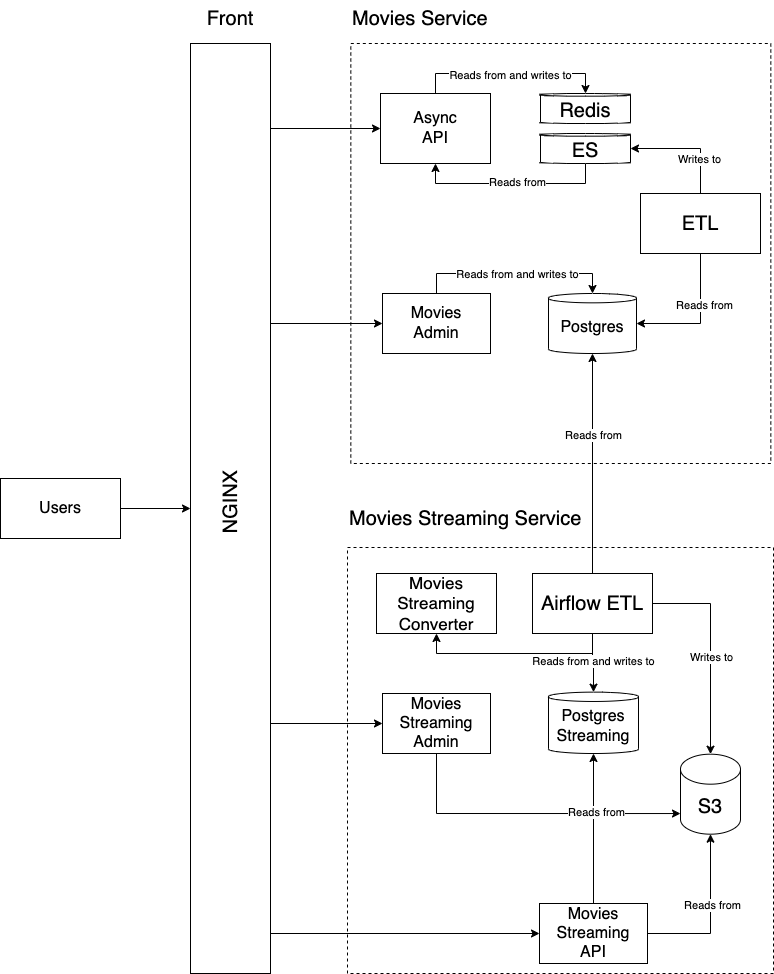

The diagram above was exported from draw.io. Its source (the exported page's mxGraphModel, read from the mxfile embedded in the PNG):
<mxGraphModel dx="946" dy="649" grid="1" gridSize="10" guides="1" tooltips="1" connect="1" arrows="1" fold="1" page="1" pageScale="1" pageWidth="827" pageHeight="1169" math="0" shadow="0">
  <root>
    <mxCell id="0" />
    <mxCell id="1" parent="0" />
    <mxCell id="BfVSFISK5LA5vTMUNYW0-1" value="" style="whiteSpace=wrap;html=1;aspect=fixed;fillColor=none;dashed=1;" vertex="1" parent="1">
      <mxGeometry x="400.32" y="80" width="420" height="420" as="geometry" />
    </mxCell>
    <mxCell id="BfVSFISK5LA5vTMUNYW0-2" value="" style="whiteSpace=wrap;html=1;aspect=fixed;dashed=1;fillColor=none;" vertex="1" parent="1">
      <mxGeometry x="397" y="584" width="426" height="426" as="geometry" />
    </mxCell>
    <mxCell id="BfVSFISK5LA5vTMUNYW0-3" value="&lt;font style=&quot;font-size: 20px&quot;&gt;Movies Streaming Service&lt;/font&gt;" style="text;html=1;strokeColor=none;fillColor=none;align=left;verticalAlign=middle;whiteSpace=wrap;rounded=0;" vertex="1" parent="1">
      <mxGeometry x="397" y="540" width="240" height="30" as="geometry" />
    </mxCell>
    <mxCell id="BfVSFISK5LA5vTMUNYW0-5" value="&lt;font style=&quot;font-size: 20px&quot;&gt;Movies Service&lt;/font&gt;" style="text;html=1;strokeColor=none;fillColor=none;align=left;verticalAlign=middle;whiteSpace=wrap;rounded=0;strokeWidth=7;" vertex="1" parent="1">
      <mxGeometry x="400" y="40" width="230" height="30" as="geometry" />
    </mxCell>
    <mxCell id="BfVSFISK5LA5vTMUNYW0-6" value="" style="rounded=0;whiteSpace=wrap;html=1;" vertex="1" parent="1">
      <mxGeometry x="240" y="80" width="80" height="930" as="geometry" />
    </mxCell>
    <mxCell id="BfVSFISK5LA5vTMUNYW0-9" value="&lt;font style=&quot;font-size: 20px&quot;&gt;NGINX&lt;/font&gt;" style="text;html=1;strokeColor=none;fillColor=none;align=center;verticalAlign=middle;whiteSpace=wrap;rounded=0;rotation=-90;" vertex="1" parent="1">
      <mxGeometry x="-163.75" y="513.75" width="887.5" height="50" as="geometry" />
    </mxCell>
    <mxCell id="BfVSFISK5LA5vTMUNYW0-12" value="" style="edgeStyle=orthogonalEdgeStyle;rounded=0;orthogonalLoop=1;jettySize=auto;html=1;fontSize=16;" edge="1" parent="1" source="BfVSFISK5LA5vTMUNYW0-10" target="BfVSFISK5LA5vTMUNYW0-6">
      <mxGeometry relative="1" as="geometry" />
    </mxCell>
    <mxCell id="BfVSFISK5LA5vTMUNYW0-10" value="Users" style="rounded=0;whiteSpace=wrap;html=1;fontSize=16;strokeWidth=1;strokeColor=default;" vertex="1" parent="1">
      <mxGeometry x="50" y="515" width="120" height="60" as="geometry" />
    </mxCell>
    <mxCell id="BfVSFISK5LA5vTMUNYW0-85" style="edgeStyle=orthogonalEdgeStyle;rounded=0;orthogonalLoop=1;jettySize=auto;html=1;exitX=0.5;exitY=0;exitDx=0;exitDy=0;entryX=0.5;entryY=0;entryDx=0;entryDy=0;entryPerimeter=0;fontSize=20;" edge="1" parent="1" source="BfVSFISK5LA5vTMUNYW0-13" target="BfVSFISK5LA5vTMUNYW0-19">
      <mxGeometry relative="1" as="geometry" />
    </mxCell>
    <mxCell id="BfVSFISK5LA5vTMUNYW0-103" value="Reads from and writes to" style="edgeLabel;html=1;align=center;verticalAlign=middle;resizable=0;points=[];fontSize=11;" vertex="1" connectable="0" parent="BfVSFISK5LA5vTMUNYW0-85">
      <mxGeometry x="-0.1667" relative="1" as="geometry">
        <mxPoint x="18" as="offset" />
      </mxGeometry>
    </mxCell>
    <mxCell id="BfVSFISK5LA5vTMUNYW0-13" value="Movies&lt;br&gt;Admin" style="rounded=0;whiteSpace=wrap;html=1;fontSize=16;strokeColor=default;strokeWidth=1;" vertex="1" parent="1">
      <mxGeometry x="432" y="330" width="108" height="60" as="geometry" />
    </mxCell>
    <mxCell id="BfVSFISK5LA5vTMUNYW0-97" style="edgeStyle=orthogonalEdgeStyle;rounded=0;orthogonalLoop=1;jettySize=auto;html=1;exitX=0.5;exitY=0;exitDx=0;exitDy=0;entryX=0.5;entryY=0;entryDx=0;entryDy=0;entryPerimeter=0;fontSize=20;" edge="1" parent="1" source="BfVSFISK5LA5vTMUNYW0-14" target="BfVSFISK5LA5vTMUNYW0-30">
      <mxGeometry relative="1" as="geometry" />
    </mxCell>
    <mxCell id="BfVSFISK5LA5vTMUNYW0-98" value="&lt;div&gt;&lt;span style=&quot;font-size: 11px&quot;&gt;Reads from and &lt;/span&gt;&lt;span style=&quot;font-size: 11px&quot;&gt;writes to&lt;/span&gt;&lt;/div&gt;" style="edgeLabel;html=1;align=center;verticalAlign=middle;resizable=0;points=[];fontSize=20;" vertex="1" connectable="0" parent="BfVSFISK5LA5vTMUNYW0-97">
      <mxGeometry x="-0.1667" y="2" relative="1" as="geometry">
        <mxPoint x="15" as="offset" />
      </mxGeometry>
    </mxCell>
    <mxCell id="BfVSFISK5LA5vTMUNYW0-14" value="Async&lt;br&gt;API" style="rounded=0;whiteSpace=wrap;html=1;fontSize=16;strokeColor=default;strokeWidth=1;" vertex="1" parent="1">
      <mxGeometry x="430" y="130" width="110" height="70" as="geometry" />
    </mxCell>
    <mxCell id="BfVSFISK5LA5vTMUNYW0-16" value="" style="endArrow=classic;html=1;rounded=0;fontSize=16;entryX=0;entryY=0.5;entryDx=0;entryDy=0;" edge="1" parent="1" target="BfVSFISK5LA5vTMUNYW0-13">
      <mxGeometry width="50" height="50" relative="1" as="geometry">
        <mxPoint x="320" y="360" as="sourcePoint" />
        <mxPoint x="810.32" y="670" as="targetPoint" />
      </mxGeometry>
    </mxCell>
    <mxCell id="BfVSFISK5LA5vTMUNYW0-17" value="" style="endArrow=classic;html=1;rounded=0;fontSize=16;entryX=0;entryY=0.5;entryDx=0;entryDy=0;" edge="1" parent="1" target="BfVSFISK5LA5vTMUNYW0-14">
      <mxGeometry width="50" height="50" relative="1" as="geometry">
        <mxPoint x="320" y="165" as="sourcePoint" />
        <mxPoint x="418.3200000000002" y="169.59000000000003" as="targetPoint" />
      </mxGeometry>
    </mxCell>
    <mxCell id="BfVSFISK5LA5vTMUNYW0-19" value="Postgres" style="shape=cylinder3;whiteSpace=wrap;html=1;boundedLbl=1;backgroundOutline=1;size=4.666666666666799;fontSize=16;strokeColor=default;strokeWidth=1;fillColor=default;" vertex="1" parent="1">
      <mxGeometry x="598" y="330" width="88" height="60" as="geometry" />
    </mxCell>
    <mxCell id="BfVSFISK5LA5vTMUNYW0-78" style="edgeStyle=orthogonalEdgeStyle;rounded=0;orthogonalLoop=1;jettySize=auto;html=1;exitX=0.5;exitY=1;exitDx=0;exitDy=0;exitPerimeter=0;entryX=0.5;entryY=1;entryDx=0;entryDy=0;fontSize=20;" edge="1" parent="1" source="BfVSFISK5LA5vTMUNYW0-29" target="BfVSFISK5LA5vTMUNYW0-14">
      <mxGeometry relative="1" as="geometry" />
    </mxCell>
    <mxCell id="BfVSFISK5LA5vTMUNYW0-99" value="Reads from" style="edgeLabel;html=1;align=center;verticalAlign=middle;resizable=0;points=[];fontSize=11;" vertex="1" connectable="0" parent="BfVSFISK5LA5vTMUNYW0-78">
      <mxGeometry x="0.1684" y="-2" relative="1" as="geometry">
        <mxPoint x="22" as="offset" />
      </mxGeometry>
    </mxCell>
    <mxCell id="BfVSFISK5LA5vTMUNYW0-29" value="ES" style="shape=cylinder3;whiteSpace=wrap;html=1;boundedLbl=1;backgroundOutline=1;size=1.3333333333333428;fontSize=20;strokeColor=default;strokeWidth=1;fillColor=default;" vertex="1" parent="1">
      <mxGeometry x="590" y="170" width="90" height="30" as="geometry" />
    </mxCell>
    <mxCell id="BfVSFISK5LA5vTMUNYW0-30" value="&lt;font style=&quot;font-size: 20px&quot;&gt;Redis&lt;/font&gt;" style="shape=cylinder3;whiteSpace=wrap;html=1;boundedLbl=1;backgroundOutline=1;size=1.3333333333333428;fontSize=20;strokeColor=default;strokeWidth=1;fillColor=default;" vertex="1" parent="1">
      <mxGeometry x="590" y="130" width="90" height="30" as="geometry" />
    </mxCell>
    <mxCell id="BfVSFISK5LA5vTMUNYW0-79" style="edgeStyle=orthogonalEdgeStyle;rounded=0;orthogonalLoop=1;jettySize=auto;html=1;exitX=0.5;exitY=0;exitDx=0;exitDy=0;entryX=1;entryY=0.5;entryDx=0;entryDy=0;entryPerimeter=0;fontSize=20;" edge="1" parent="1" source="BfVSFISK5LA5vTMUNYW0-40" target="BfVSFISK5LA5vTMUNYW0-29">
      <mxGeometry relative="1" as="geometry" />
    </mxCell>
    <mxCell id="BfVSFISK5LA5vTMUNYW0-100" value="Writes to" style="edgeLabel;html=1;align=center;verticalAlign=middle;resizable=0;points=[];fontSize=11;" vertex="1" connectable="0" parent="BfVSFISK5LA5vTMUNYW0-79">
      <mxGeometry x="-0.3913" y="2" relative="1" as="geometry">
        <mxPoint as="offset" />
      </mxGeometry>
    </mxCell>
    <mxCell id="BfVSFISK5LA5vTMUNYW0-101" style="edgeStyle=orthogonalEdgeStyle;rounded=0;orthogonalLoop=1;jettySize=auto;html=1;exitX=0.5;exitY=1;exitDx=0;exitDy=0;entryX=1;entryY=0.5;entryDx=0;entryDy=0;entryPerimeter=0;fontSize=11;" edge="1" parent="1" source="BfVSFISK5LA5vTMUNYW0-40" target="BfVSFISK5LA5vTMUNYW0-19">
      <mxGeometry relative="1" as="geometry" />
    </mxCell>
    <mxCell id="BfVSFISK5LA5vTMUNYW0-102" value="Reads from" style="edgeLabel;html=1;align=center;verticalAlign=middle;resizable=0;points=[];fontSize=11;" vertex="1" connectable="0" parent="BfVSFISK5LA5vTMUNYW0-101">
      <mxGeometry x="-0.24" y="3" relative="1" as="geometry">
        <mxPoint as="offset" />
      </mxGeometry>
    </mxCell>
    <mxCell id="BfVSFISK5LA5vTMUNYW0-40" value="ETL" style="rounded=0;whiteSpace=wrap;html=1;fontSize=20;strokeColor=default;strokeWidth=1;fillColor=default;" vertex="1" parent="1">
      <mxGeometry x="690" y="230" width="120" height="60" as="geometry" />
    </mxCell>
    <mxCell id="BfVSFISK5LA5vTMUNYW0-113" style="edgeStyle=orthogonalEdgeStyle;rounded=0;orthogonalLoop=1;jettySize=auto;html=1;exitX=0.5;exitY=1;exitDx=0;exitDy=0;entryX=0;entryY=0.742;entryDx=0;entryDy=0;entryPerimeter=0;fontSize=11;" edge="1" parent="1" source="BfVSFISK5LA5vTMUNYW0-49" target="BfVSFISK5LA5vTMUNYW0-61">
      <mxGeometry relative="1" as="geometry">
        <Array as="points">
          <mxPoint x="486" y="850" />
        </Array>
      </mxGeometry>
    </mxCell>
    <mxCell id="BfVSFISK5LA5vTMUNYW0-49" value="Movies Streaming&lt;br&gt;Admin" style="rounded=0;whiteSpace=wrap;html=1;fontSize=16;strokeColor=default;strokeWidth=1;" vertex="1" parent="1">
      <mxGeometry x="432" y="730" width="108" height="60" as="geometry" />
    </mxCell>
    <mxCell id="BfVSFISK5LA5vTMUNYW0-50" value="" style="endArrow=classic;html=1;rounded=0;fontSize=16;entryX=0;entryY=0.5;entryDx=0;entryDy=0;" edge="1" parent="1" target="BfVSFISK5LA5vTMUNYW0-49">
      <mxGeometry width="50" height="50" relative="1" as="geometry">
        <mxPoint x="319.9999999999998" y="760" as="sourcePoint" />
        <mxPoint x="810.32" y="1070" as="targetPoint" />
      </mxGeometry>
    </mxCell>
    <mxCell id="BfVSFISK5LA5vTMUNYW0-52" value="Postgres Streaming" style="shape=cylinder3;whiteSpace=wrap;html=1;boundedLbl=1;backgroundOutline=1;size=4.666666666666799;fontSize=16;strokeColor=default;strokeWidth=1;fillColor=default;" vertex="1" parent="1">
      <mxGeometry x="598" y="728.64" width="90" height="61.36" as="geometry" />
    </mxCell>
    <mxCell id="BfVSFISK5LA5vTMUNYW0-88" style="edgeStyle=orthogonalEdgeStyle;rounded=0;orthogonalLoop=1;jettySize=auto;html=1;exitX=1;exitY=0.5;exitDx=0;exitDy=0;fontSize=20;" edge="1" parent="1" source="BfVSFISK5LA5vTMUNYW0-53" target="BfVSFISK5LA5vTMUNYW0-61">
      <mxGeometry relative="1" as="geometry" />
    </mxCell>
    <mxCell id="BfVSFISK5LA5vTMUNYW0-108" value="Writes to" style="edgeLabel;html=1;align=center;verticalAlign=middle;resizable=0;points=[];fontSize=11;" vertex="1" connectable="0" parent="BfVSFISK5LA5vTMUNYW0-88">
      <mxGeometry x="0.0638" relative="1" as="geometry">
        <mxPoint as="offset" />
      </mxGeometry>
    </mxCell>
    <mxCell id="BfVSFISK5LA5vTMUNYW0-89" style="edgeStyle=orthogonalEdgeStyle;rounded=0;orthogonalLoop=1;jettySize=auto;html=1;exitX=0.5;exitY=1;exitDx=0;exitDy=0;entryX=0.5;entryY=0;entryDx=0;entryDy=0;entryPerimeter=0;fontSize=20;" edge="1" parent="1" source="BfVSFISK5LA5vTMUNYW0-53" target="BfVSFISK5LA5vTMUNYW0-52">
      <mxGeometry relative="1" as="geometry" />
    </mxCell>
    <mxCell id="BfVSFISK5LA5vTMUNYW0-106" value="Reads from and writes to" style="edgeLabel;html=1;align=center;verticalAlign=middle;resizable=0;points=[];fontSize=11;" vertex="1" connectable="0" parent="BfVSFISK5LA5vTMUNYW0-89">
      <mxGeometry x="-0.1077" relative="1" as="geometry">
        <mxPoint as="offset" />
      </mxGeometry>
    </mxCell>
    <mxCell id="BfVSFISK5LA5vTMUNYW0-104" style="edgeStyle=orthogonalEdgeStyle;rounded=0;orthogonalLoop=1;jettySize=auto;html=1;exitX=0.5;exitY=0;exitDx=0;exitDy=0;entryX=0.5;entryY=1;entryDx=0;entryDy=0;entryPerimeter=0;fontSize=11;" edge="1" parent="1" source="BfVSFISK5LA5vTMUNYW0-53" target="BfVSFISK5LA5vTMUNYW0-19">
      <mxGeometry relative="1" as="geometry" />
    </mxCell>
    <mxCell id="BfVSFISK5LA5vTMUNYW0-105" value="Reads from" style="edgeLabel;html=1;align=center;verticalAlign=middle;resizable=0;points=[];fontSize=11;" vertex="1" connectable="0" parent="BfVSFISK5LA5vTMUNYW0-104">
      <mxGeometry x="0.2636" relative="1" as="geometry">
        <mxPoint as="offset" />
      </mxGeometry>
    </mxCell>
    <mxCell id="BfVSFISK5LA5vTMUNYW0-118" style="edgeStyle=orthogonalEdgeStyle;rounded=0;orthogonalLoop=1;jettySize=auto;html=1;exitX=0.5;exitY=1;exitDx=0;exitDy=0;entryX=0.5;entryY=1;entryDx=0;entryDy=0;fontSize=17;" edge="1" parent="1" source="BfVSFISK5LA5vTMUNYW0-53" target="BfVSFISK5LA5vTMUNYW0-116">
      <mxGeometry relative="1" as="geometry" />
    </mxCell>
    <mxCell id="BfVSFISK5LA5vTMUNYW0-53" value="Airflow ETL" style="rounded=0;whiteSpace=wrap;html=1;fontSize=20;strokeColor=default;strokeWidth=1;fillColor=default;" vertex="1" parent="1">
      <mxGeometry x="582" y="610" width="120" height="60" as="geometry" />
    </mxCell>
    <mxCell id="BfVSFISK5LA5vTMUNYW0-109" style="edgeStyle=orthogonalEdgeStyle;rounded=0;orthogonalLoop=1;jettySize=auto;html=1;exitX=0.5;exitY=0;exitDx=0;exitDy=0;entryX=0.5;entryY=1;entryDx=0;entryDy=0;entryPerimeter=0;fontSize=11;" edge="1" parent="1" source="BfVSFISK5LA5vTMUNYW0-56" target="BfVSFISK5LA5vTMUNYW0-52">
      <mxGeometry relative="1" as="geometry" />
    </mxCell>
    <mxCell id="BfVSFISK5LA5vTMUNYW0-110" value="Reads from" style="edgeLabel;html=1;align=center;verticalAlign=middle;resizable=0;points=[];fontSize=11;" vertex="1" connectable="0" parent="BfVSFISK5LA5vTMUNYW0-109">
      <mxGeometry x="0.2267" y="-2" relative="1" as="geometry">
        <mxPoint as="offset" />
      </mxGeometry>
    </mxCell>
    <mxCell id="BfVSFISK5LA5vTMUNYW0-111" style="edgeStyle=orthogonalEdgeStyle;rounded=0;orthogonalLoop=1;jettySize=auto;html=1;exitX=1;exitY=0.5;exitDx=0;exitDy=0;entryX=0.5;entryY=1;entryDx=0;entryDy=0;entryPerimeter=0;fontSize=11;" edge="1" parent="1" source="BfVSFISK5LA5vTMUNYW0-56" target="BfVSFISK5LA5vTMUNYW0-61">
      <mxGeometry relative="1" as="geometry" />
    </mxCell>
    <mxCell id="BfVSFISK5LA5vTMUNYW0-112" value="Reads from" style="edgeLabel;html=1;align=center;verticalAlign=middle;resizable=0;points=[];fontSize=11;" vertex="1" connectable="0" parent="BfVSFISK5LA5vTMUNYW0-111">
      <mxGeometry x="0.1336" y="-1" relative="1" as="geometry">
        <mxPoint as="offset" />
      </mxGeometry>
    </mxCell>
    <mxCell id="BfVSFISK5LA5vTMUNYW0-56" value="Movies Streaming&lt;br&gt;API" style="rounded=0;whiteSpace=wrap;html=1;fontSize=16;strokeColor=default;strokeWidth=1;" vertex="1" parent="1">
      <mxGeometry x="589" y="940" width="108" height="60" as="geometry" />
    </mxCell>
    <mxCell id="BfVSFISK5LA5vTMUNYW0-57" value="" style="endArrow=classic;html=1;rounded=0;fontSize=16;entryX=0;entryY=0.5;entryDx=0;entryDy=0;" edge="1" parent="1" target="BfVSFISK5LA5vTMUNYW0-56">
      <mxGeometry width="50" height="50" relative="1" as="geometry">
        <mxPoint x="320" y="970" as="sourcePoint" />
        <mxPoint x="810.32" y="1280" as="targetPoint" />
      </mxGeometry>
    </mxCell>
    <mxCell id="BfVSFISK5LA5vTMUNYW0-61" value="S3" style="shape=cylinder3;whiteSpace=wrap;html=1;boundedLbl=1;backgroundOutline=1;size=15;fontSize=20;strokeColor=default;strokeWidth=1;fillColor=default;" vertex="1" parent="1">
      <mxGeometry x="730" y="790.68" width="60" height="80" as="geometry" />
    </mxCell>
    <mxCell id="BfVSFISK5LA5vTMUNYW0-115" value="&lt;font style=&quot;font-size: 20px&quot;&gt;Front&lt;/font&gt;" style="text;html=1;strokeColor=none;fillColor=none;align=center;verticalAlign=middle;whiteSpace=wrap;rounded=0;strokeWidth=7;" vertex="1" parent="1">
      <mxGeometry x="240" y="40" width="80" height="30" as="geometry" />
    </mxCell>
    <mxCell id="BfVSFISK5LA5vTMUNYW0-116" value="&lt;font style=&quot;font-size: 17px&quot;&gt;Movies Streaming Converter&lt;/font&gt;" style="rounded=0;whiteSpace=wrap;html=1;fontSize=11;strokeColor=default;strokeWidth=1;fillColor=default;" vertex="1" parent="1">
      <mxGeometry x="426" y="610" width="120" height="60" as="geometry" />
    </mxCell>
  </root>
</mxGraphModel>